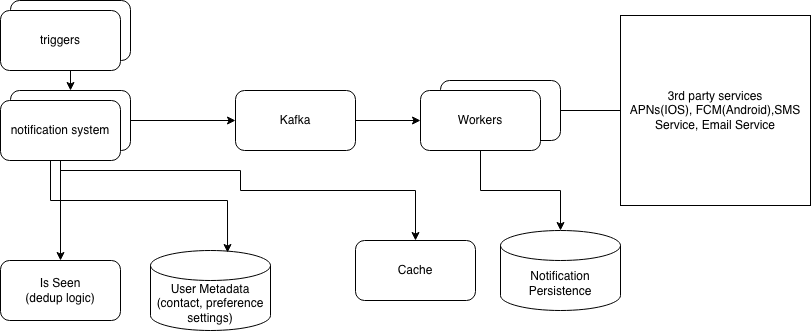

The diagram above was exported from draw.io. Its source (the exported page's mxGraphModel, read from the mxfile embedded in the PNG):
<mxGraphModel dx="1018" dy="655" grid="1" gridSize="10" guides="1" tooltips="1" connect="1" arrows="1" fold="1" page="1" pageScale="1" pageWidth="850" pageHeight="1100" math="0" shadow="0">
  <root>
    <mxCell id="0" />
    <mxCell id="1" parent="0" />
    <mxCell id="I3C5XQo8TuJNu1oQW45h-7" edge="1" parent="1" source="I3C5XQo8TuJNu1oQW45h-1" style="edgeStyle=orthogonalEdgeStyle;rounded=0;orthogonalLoop=1;jettySize=auto;html=1;" target="I3C5XQo8TuJNu1oQW45h-2" value="">
      <mxGeometry relative="1" as="geometry" />
    </mxCell>
    <mxCell id="I3C5XQo8TuJNu1oQW45h-1" parent="1" style="rounded=1;whiteSpace=wrap;html=1;" value="" vertex="1">
      <mxGeometry height="60" width="120" x="20" y="80" as="geometry" />
    </mxCell>
    <mxCell id="I3C5XQo8TuJNu1oQW45h-8" edge="1" parent="1" source="I3C5XQo8TuJNu1oQW45h-2" style="edgeStyle=orthogonalEdgeStyle;rounded=0;orthogonalLoop=1;jettySize=auto;html=1;" target="I3C5XQo8TuJNu1oQW45h-3" value="">
      <mxGeometry relative="1" as="geometry" />
    </mxCell>
    <mxCell id="I3C5XQo8TuJNu1oQW45h-2" parent="1" style="rounded=1;whiteSpace=wrap;html=1;" value="" vertex="1">
      <mxGeometry height="60" width="120" x="20" y="170" as="geometry" />
    </mxCell>
    <mxCell id="I3C5XQo8TuJNu1oQW45h-9" edge="1" parent="1" source="I3C5XQo8TuJNu1oQW45h-3" style="edgeStyle=orthogonalEdgeStyle;rounded=0;orthogonalLoop=1;jettySize=auto;html=1;" target="I3C5XQo8TuJNu1oQW45h-5" value="">
      <mxGeometry relative="1" as="geometry" />
    </mxCell>
    <mxCell id="I3C5XQo8TuJNu1oQW45h-3" parent="1" style="rounded=1;whiteSpace=wrap;html=1;" value="Kafka" vertex="1">
      <mxGeometry height="60" width="120" x="245" y="170" as="geometry" />
    </mxCell>
    <mxCell id="I3C5XQo8TuJNu1oQW45h-10" edge="1" parent="1" source="I3C5XQo8TuJNu1oQW45h-4" style="edgeStyle=orthogonalEdgeStyle;rounded=0;orthogonalLoop=1;jettySize=auto;html=1;">
      <mxGeometry relative="1" as="geometry">
        <mxPoint x="800" y="200" as="targetPoint" />
      </mxGeometry>
    </mxCell>
    <mxCell id="I3C5XQo8TuJNu1oQW45h-4" parent="1" style="rounded=1;whiteSpace=wrap;html=1;" value="" vertex="1">
      <mxGeometry height="60" width="120" x="450" y="160" as="geometry" />
    </mxCell>
    <mxCell id="I3C5XQo8TuJNu1oQW45h-5" parent="1" style="rounded=1;whiteSpace=wrap;html=1;" value="Workers" vertex="1">
      <mxGeometry height="60" width="120" x="430" y="170" as="geometry" />
    </mxCell>
    <mxCell id="I3C5XQo8TuJNu1oQW45h-6" parent="1" style="whiteSpace=wrap;html=1;aspect=fixed;" value="3rd party services&lt;div&gt;APNs(IOS), FCM(Android),SMS Service, Email Service&lt;/div&gt;" vertex="1">
      <mxGeometry height="190" width="190" x="630" y="95" as="geometry" />
    </mxCell>
    <mxCell id="I3C5XQo8TuJNu1oQW45h-17" edge="1" parent="1" source="I3C5XQo8TuJNu1oQW45h-11" style="edgeStyle=orthogonalEdgeStyle;rounded=0;orthogonalLoop=1;jettySize=auto;html=1;exitX=0.5;exitY=1;exitDx=0;exitDy=0;entryX=0.5;entryY=0;entryDx=0;entryDy=0;" target="I3C5XQo8TuJNu1oQW45h-13">
      <mxGeometry relative="1" as="geometry" />
    </mxCell>
    <mxCell id="I3C5XQo8TuJNu1oQW45h-20" edge="1" parent="1" source="I3C5XQo8TuJNu1oQW45h-11" style="edgeStyle=orthogonalEdgeStyle;rounded=0;orthogonalLoop=1;jettySize=auto;html=1;exitX=0.5;exitY=1;exitDx=0;exitDy=0;entryX=0.5;entryY=0;entryDx=0;entryDy=0;" target="I3C5XQo8TuJNu1oQW45h-15">
      <mxGeometry relative="1" as="geometry">
        <Array as="points">
          <mxPoint x="250" y="250" />
          <mxPoint x="250" y="270" />
          <mxPoint x="425" y="270" />
        </Array>
      </mxGeometry>
    </mxCell>
    <mxCell id="I3C5XQo8TuJNu1oQW45h-11" parent="1" style="rounded=1;whiteSpace=wrap;html=1;" value="notification system" vertex="1">
      <mxGeometry height="60" width="120" x="10" y="180" as="geometry" />
    </mxCell>
    <mxCell id="I3C5XQo8TuJNu1oQW45h-12" parent="1" style="rounded=1;whiteSpace=wrap;html=1;" value="triggers" vertex="1">
      <mxGeometry height="60" width="120" x="10" y="90" as="geometry" />
    </mxCell>
    <mxCell id="I3C5XQo8TuJNu1oQW45h-13" parent="1" style="rounded=1;whiteSpace=wrap;html=1;" value="Is Seen&lt;div&gt;(dedup logic)&lt;/div&gt;" vertex="1">
      <mxGeometry height="60" width="120" x="10" y="340" as="geometry" />
    </mxCell>
    <mxCell id="I3C5XQo8TuJNu1oQW45h-14" parent="1" style="shape=cylinder3;whiteSpace=wrap;html=1;boundedLbl=1;backgroundOutline=1;size=15;" value="User Metadata (contact, preference settings)" vertex="1">
      <mxGeometry height="80" width="120" x="160" y="330" as="geometry" />
    </mxCell>
    <mxCell id="I3C5XQo8TuJNu1oQW45h-15" parent="1" style="rounded=1;whiteSpace=wrap;html=1;" value="Cache" vertex="1">
      <mxGeometry height="60" width="120" x="365" y="320" as="geometry" />
    </mxCell>
    <mxCell id="I3C5XQo8TuJNu1oQW45h-16" parent="1" style="shape=cylinder3;whiteSpace=wrap;html=1;boundedLbl=1;backgroundOutline=1;size=15;" value="Notification Persistence" vertex="1">
      <mxGeometry height="80" width="120" x="510" y="310" as="geometry" />
    </mxCell>
    <mxCell id="I3C5XQo8TuJNu1oQW45h-19" edge="1" parent="1" source="I3C5XQo8TuJNu1oQW45h-11" style="edgeStyle=orthogonalEdgeStyle;rounded=0;orthogonalLoop=1;jettySize=auto;html=1;entryX=0.642;entryY=0.025;entryDx=0;entryDy=0;entryPerimeter=0;" target="I3C5XQo8TuJNu1oQW45h-14">
      <mxGeometry relative="1" as="geometry">
        <Array as="points">
          <mxPoint x="60" y="280" />
          <mxPoint x="237" y="280" />
        </Array>
      </mxGeometry>
    </mxCell>
    <mxCell id="I3C5XQo8TuJNu1oQW45h-22" edge="1" parent="1" source="I3C5XQo8TuJNu1oQW45h-5" style="edgeStyle=orthogonalEdgeStyle;rounded=0;orthogonalLoop=1;jettySize=auto;html=1;entryX=0.5;entryY=0;entryDx=0;entryDy=0;entryPerimeter=0;" target="I3C5XQo8TuJNu1oQW45h-16">
      <mxGeometry relative="1" as="geometry" />
    </mxCell>
  </root>
</mxGraphModel>